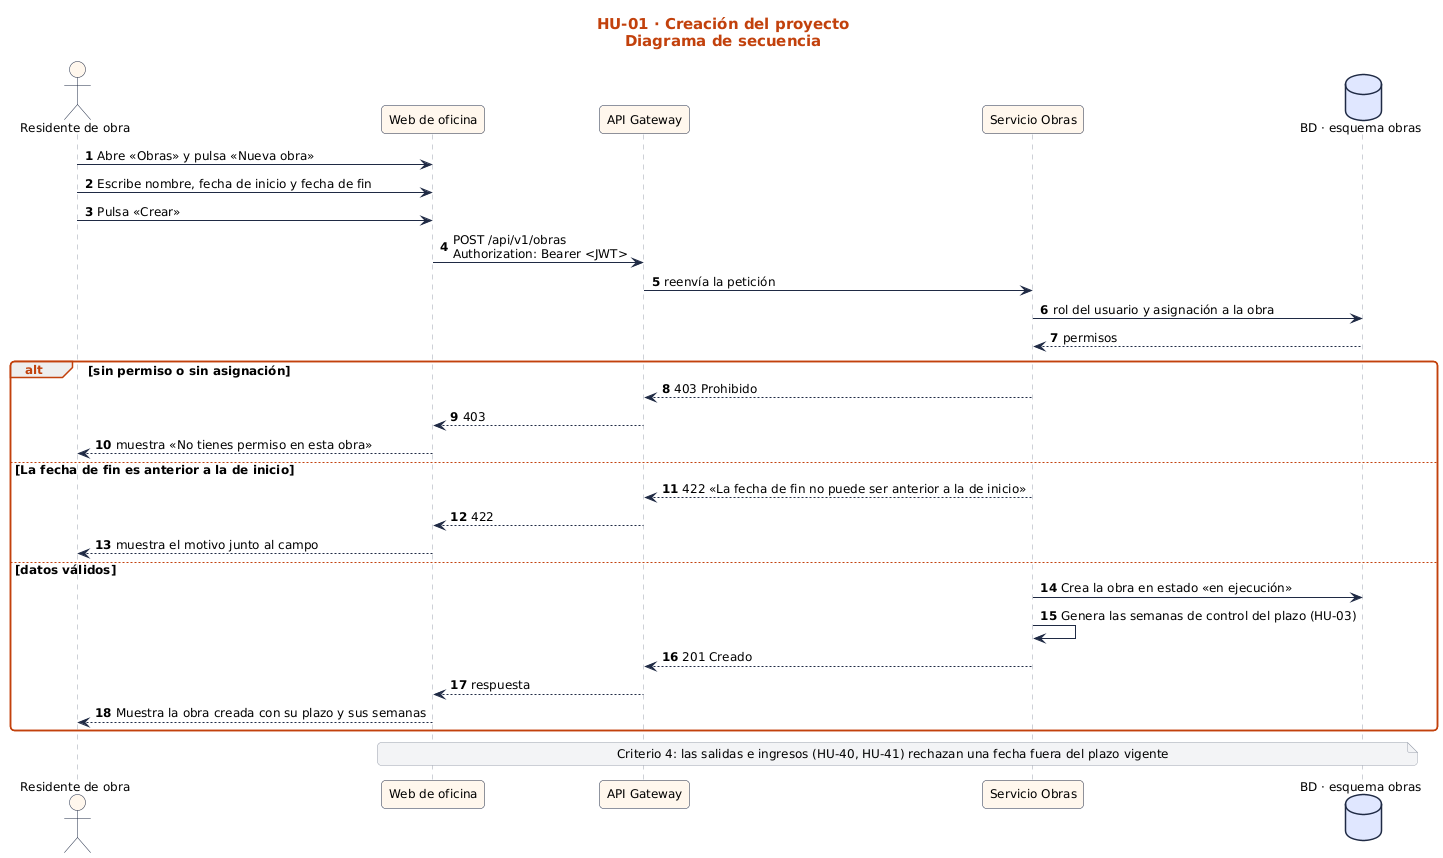

The diagram above was rendered by PlantUML. Its source (embedded in the PNG):
@startuml
!include ../../estilo.iuml
title HU-01 · Creación del proyecto\nDiagrama de secuencia
autonumber
actor "Residente de obra" as U
participant "Web de oficina" as UI
participant "API Gateway" as GW
participant "Servicio Obras" as S
database "BD · esquema obras" as BD
U -> UI : Abre «Obras» y pulsa «Nueva obra»
U -> UI : Escribe nombre, fecha de inicio y fecha de fin
U -> UI : Pulsa «Crear»
UI -> GW : POST /api/v1/obras\nAuthorization: Bearer <JWT>
GW -> S : reenvía la petición
S -> BD : rol del usuario y asignación a la obra
BD --> S : permisos
alt sin permiso o sin asignación
  S --> GW : 403 Prohibido
  GW --> UI : 403
  UI --> U : muestra «No tienes permiso en esta obra»
else La fecha de fin es anterior a la de inicio
  S --> GW : 422 «La fecha de fin no puede ser anterior a la de inicio»
  GW --> UI : 422
  UI --> U : muestra el motivo junto al campo
else datos válidos
  S -> BD : Crea la obra en estado «en ejecución»
  S -> S : Genera las semanas de control del plazo (HU-03)
  S --> GW : 201 Creado
  GW --> UI : respuesta
  UI --> U : Muestra la obra creada con su plazo y sus semanas
end
note over UI, BD : Criterio 4: las salidas e ingresos (HU-40, HU-41) rechazan una fecha fuera del plazo vigente
@enduml